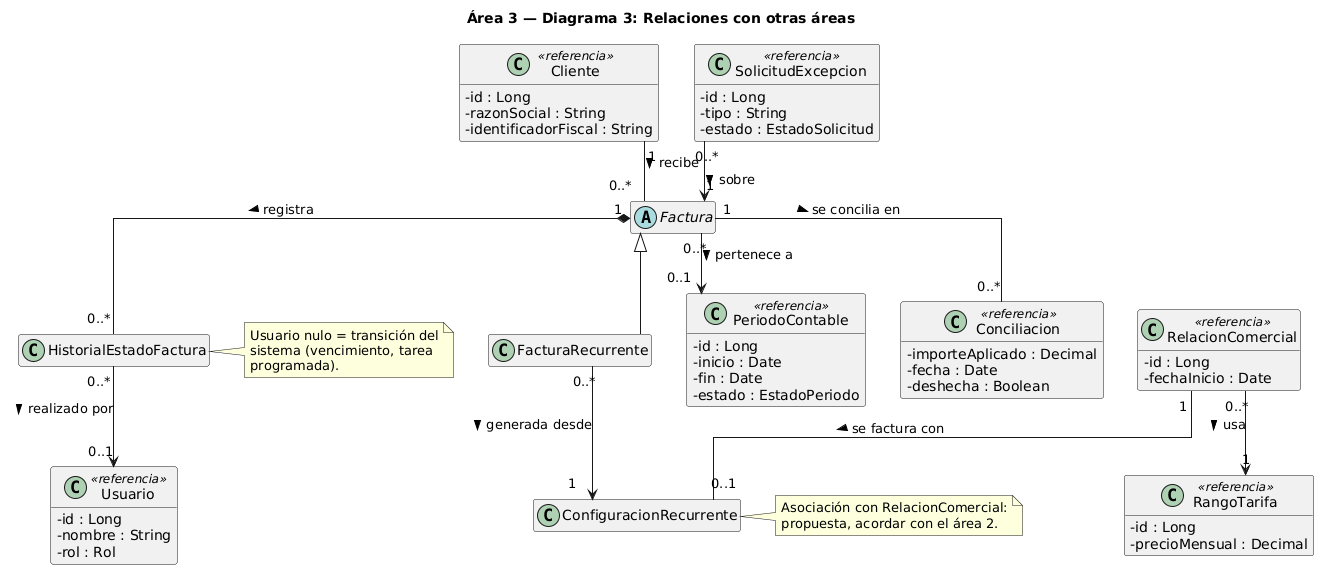

The diagram above was rendered by PlantUML. Its source (embedded in the PNG):
@startuml
skinparam classAttributeIconSize 0
skinparam linetype ortho
hide empty members
title Área 3 — Diagrama 3: Relaciones con otras áreas

' Clases del área 3 (definidas en el diagrama 1)
abstract class Factura
class FacturaRecurrente
class ConfiguracionRecurrente
class HistorialEstadoFactura

Factura <|-- FacturaRecurrente
FacturaRecurrente "0..*" --> "1" ConfiguracionRecurrente : generada desde >
Factura "1" *-- "0..*" HistorialEstadoFactura : registra >

' Clases de otras áreas
class Cliente <<referencia>> {
  - id : Long
  - razonSocial : String
  - identificadorFiscal : String
}
class RelacionComercial <<referencia>> {
  - id : Long
  - fechaInicio : Date
}
class RangoTarifa <<referencia>> {
  - id : Long
  - precioMensual : Decimal
}
class PeriodoContable <<referencia>> {
  - id : Long
  - inicio : Date
  - fin : Date
  - estado : EstadoPeriodo
}
class SolicitudExcepcion <<referencia>> {
  - id : Long
  - tipo : String
  - estado : EstadoSolicitud
}
class Conciliacion <<referencia>> {
  - importeAplicado : Decimal
  - fecha : Date
  - deshecha : Boolean
}
class Usuario <<referencia>> {
  - id : Long
  - nombre : String
  - rol : Rol
}

Cliente "1" -- "0..*" Factura : recibe >
SolicitudExcepcion "0..*" --> "1" Factura : sobre >
Factura "0..*" --> "0..1" PeriodoContable : pertenece a >
Factura "1" -- "0..*" Conciliacion : se concilia en >
RelacionComercial "1" -- "0..1" ConfiguracionRecurrente : se factura con >
RelacionComercial "0..*" --> "1" RangoTarifa : usa >
HistorialEstadoFactura "0..*" --> "0..1" Usuario : realizado por >

note right of ConfiguracionRecurrente
  Asociación con RelacionComercial:
  propuesta, acordar con el área 2.
end note

note right of HistorialEstadoFactura
  Usuario nulo = transición del
  sistema (vencimiento, tarea
  programada).
end note
@enduml